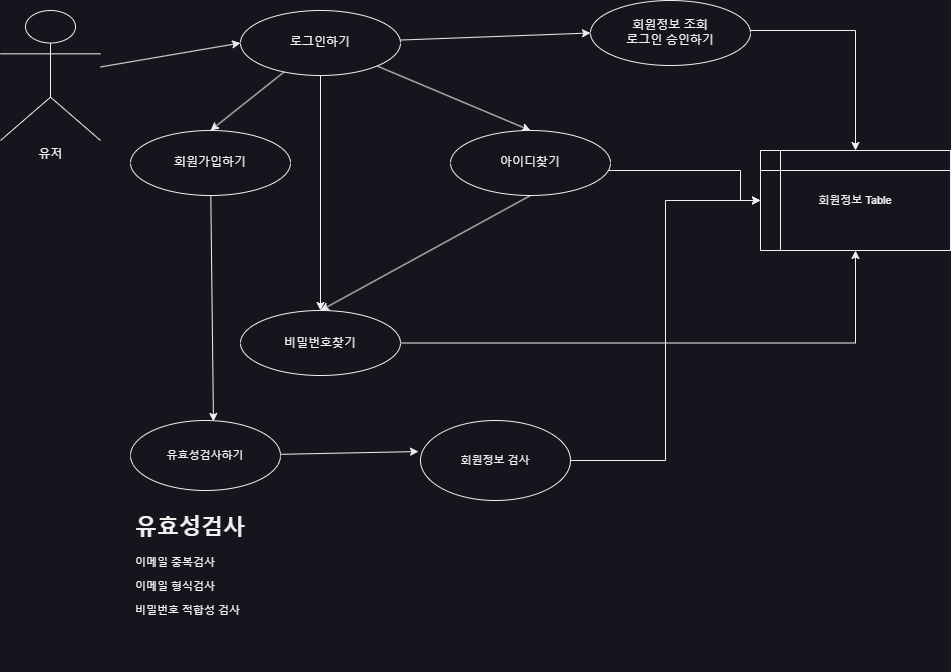

The diagram above was exported from draw.io. Its source (the exported page's mxGraphModel, read from the mxfile embedded in the PNG):
<mxGraphModel dx="1195" dy="657" grid="1" gridSize="10" guides="1" tooltips="1" connect="1" arrows="1" fold="1" page="1" pageScale="1" pageWidth="4681" pageHeight="3300" math="0" shadow="0">
  <root>
    <mxCell id="0" />
    <mxCell id="1" parent="0" />
    <mxCell id="0Qfg8fOrgCddh-1_ZkCX-4" style="rounded=0;orthogonalLoop=1;jettySize=auto;html=1;entryX=0;entryY=0.5;entryDx=0;entryDy=0;" edge="1" parent="1" source="0Qfg8fOrgCddh-1_ZkCX-1" target="0Qfg8fOrgCddh-1_ZkCX-3">
      <mxGeometry relative="1" as="geometry" />
    </mxCell>
    <mxCell id="0Qfg8fOrgCddh-1_ZkCX-1" value="유저" style="shape=umlActor;verticalLabelPosition=bottom;verticalAlign=top;html=1;outlineConnect=0;" vertex="1" parent="1">
      <mxGeometry x="230" y="210" width="100" height="130" as="geometry" />
    </mxCell>
    <mxCell id="0Qfg8fOrgCddh-1_ZkCX-9" style="rounded=0;orthogonalLoop=1;jettySize=auto;html=1;entryX=0.5;entryY=0;entryDx=0;entryDy=0;" edge="1" parent="1" source="0Qfg8fOrgCddh-1_ZkCX-3" target="0Qfg8fOrgCddh-1_ZkCX-7">
      <mxGeometry relative="1" as="geometry" />
    </mxCell>
    <mxCell id="0Qfg8fOrgCddh-1_ZkCX-10" style="rounded=0;orthogonalLoop=1;jettySize=auto;html=1;entryX=0.5;entryY=0;entryDx=0;entryDy=0;exitX=1;exitY=1;exitDx=0;exitDy=0;" edge="1" parent="1" source="0Qfg8fOrgCddh-1_ZkCX-3" target="0Qfg8fOrgCddh-1_ZkCX-6">
      <mxGeometry relative="1" as="geometry">
        <mxPoint x="550" y="300" as="sourcePoint" />
      </mxGeometry>
    </mxCell>
    <mxCell id="0Qfg8fOrgCddh-1_ZkCX-11" style="rounded=0;orthogonalLoop=1;jettySize=auto;html=1;entryX=0.5;entryY=0;entryDx=0;entryDy=0;" edge="1" parent="1" source="0Qfg8fOrgCddh-1_ZkCX-3" target="0Qfg8fOrgCddh-1_ZkCX-8">
      <mxGeometry relative="1" as="geometry" />
    </mxCell>
    <mxCell id="0Qfg8fOrgCddh-1_ZkCX-26" style="edgeStyle=none;shape=connector;rounded=0;orthogonalLoop=1;jettySize=auto;html=1;entryX=0;entryY=0.5;entryDx=0;entryDy=0;labelBackgroundColor=default;strokeColor=default;fontFamily=Helvetica;fontSize=11;fontColor=default;endArrow=classic;" edge="1" parent="1" source="0Qfg8fOrgCddh-1_ZkCX-3" target="0Qfg8fOrgCddh-1_ZkCX-25">
      <mxGeometry relative="1" as="geometry" />
    </mxCell>
    <mxCell id="0Qfg8fOrgCddh-1_ZkCX-3" value="로그인하기" style="ellipse;whiteSpace=wrap;html=1;" vertex="1" parent="1">
      <mxGeometry x="470" y="210" width="160" height="65" as="geometry" />
    </mxCell>
    <mxCell id="0Qfg8fOrgCddh-1_ZkCX-14" style="edgeStyle=none;shape=connector;rounded=0;orthogonalLoop=1;jettySize=auto;html=1;entryX=0.5;entryY=0;entryDx=0;entryDy=0;labelBackgroundColor=default;strokeColor=default;fontFamily=Helvetica;fontSize=11;fontColor=default;endArrow=classic;exitX=0.5;exitY=1;exitDx=0;exitDy=0;" edge="1" parent="1" source="0Qfg8fOrgCddh-1_ZkCX-6" target="0Qfg8fOrgCddh-1_ZkCX-8">
      <mxGeometry relative="1" as="geometry" />
    </mxCell>
    <mxCell id="0Qfg8fOrgCddh-1_ZkCX-28" style="edgeStyle=orthogonalEdgeStyle;shape=connector;rounded=0;orthogonalLoop=1;jettySize=auto;html=1;entryX=0;entryY=0.5;entryDx=0;entryDy=0;labelBackgroundColor=default;strokeColor=default;fontFamily=Helvetica;fontSize=11;fontColor=default;endArrow=classic;" edge="1" parent="1" source="0Qfg8fOrgCddh-1_ZkCX-6" target="0Qfg8fOrgCddh-1_ZkCX-23">
      <mxGeometry relative="1" as="geometry">
        <Array as="points">
          <mxPoint x="970" y="370" />
        </Array>
      </mxGeometry>
    </mxCell>
    <mxCell id="0Qfg8fOrgCddh-1_ZkCX-6" value="아이디찾기" style="ellipse;whiteSpace=wrap;html=1;" vertex="1" parent="1">
      <mxGeometry x="680" y="330" width="160" height="65" as="geometry" />
    </mxCell>
    <mxCell id="0Qfg8fOrgCddh-1_ZkCX-21" style="edgeStyle=none;shape=connector;rounded=0;orthogonalLoop=1;jettySize=auto;html=1;entryX=0.553;entryY=0.014;entryDx=0;entryDy=0;entryPerimeter=0;labelBackgroundColor=default;strokeColor=default;fontFamily=Helvetica;fontSize=11;fontColor=default;endArrow=classic;" edge="1" parent="1" source="0Qfg8fOrgCddh-1_ZkCX-7" target="0Qfg8fOrgCddh-1_ZkCX-15">
      <mxGeometry relative="1" as="geometry" />
    </mxCell>
    <mxCell id="0Qfg8fOrgCddh-1_ZkCX-7" value="회원가입하기" style="ellipse;whiteSpace=wrap;html=1;" vertex="1" parent="1">
      <mxGeometry x="360" y="330" width="160" height="65" as="geometry" />
    </mxCell>
    <mxCell id="0Qfg8fOrgCddh-1_ZkCX-29" style="edgeStyle=orthogonalEdgeStyle;shape=connector;rounded=0;orthogonalLoop=1;jettySize=auto;html=1;entryX=0.5;entryY=1;entryDx=0;entryDy=0;labelBackgroundColor=default;strokeColor=default;fontFamily=Helvetica;fontSize=11;fontColor=default;endArrow=classic;" edge="1" parent="1" source="0Qfg8fOrgCddh-1_ZkCX-8" target="0Qfg8fOrgCddh-1_ZkCX-23">
      <mxGeometry relative="1" as="geometry" />
    </mxCell>
    <mxCell id="0Qfg8fOrgCddh-1_ZkCX-8" value="비밀번호찾기" style="ellipse;whiteSpace=wrap;html=1;" vertex="1" parent="1">
      <mxGeometry x="470" y="510" width="160" height="65" as="geometry" />
    </mxCell>
    <mxCell id="0Qfg8fOrgCddh-1_ZkCX-22" style="edgeStyle=none;shape=connector;rounded=0;orthogonalLoop=1;jettySize=auto;html=1;entryX=-0.013;entryY=0.388;entryDx=0;entryDy=0;entryPerimeter=0;labelBackgroundColor=default;strokeColor=default;fontFamily=Helvetica;fontSize=11;fontColor=default;endArrow=classic;" edge="1" parent="1" source="0Qfg8fOrgCddh-1_ZkCX-15" target="0Qfg8fOrgCddh-1_ZkCX-20">
      <mxGeometry relative="1" as="geometry" />
    </mxCell>
    <mxCell id="0Qfg8fOrgCddh-1_ZkCX-15" value="유효성검사하기" style="ellipse;whiteSpace=wrap;html=1;fontFamily=Helvetica;fontSize=11;fontColor=default;" vertex="1" parent="1">
      <mxGeometry x="360" y="620" width="150" height="70" as="geometry" />
    </mxCell>
    <mxCell id="0Qfg8fOrgCddh-1_ZkCX-18" value="&lt;h1&gt;유효성검사&lt;/h1&gt;&lt;p&gt;이메일 중복검사&lt;/p&gt;&lt;p&gt;이메일 형식검사&lt;/p&gt;&lt;p&gt;비밀번호 적합성 검사&lt;/p&gt;" style="text;html=1;strokeColor=none;fillColor=none;spacing=5;spacingTop=-20;whiteSpace=wrap;overflow=hidden;rounded=0;fontSize=11;fontFamily=Helvetica;fontColor=default;" vertex="1" parent="1">
      <mxGeometry x="360" y="710" width="220" height="160" as="geometry" />
    </mxCell>
    <mxCell id="0Qfg8fOrgCddh-1_ZkCX-24" style="edgeStyle=orthogonalEdgeStyle;shape=connector;rounded=0;orthogonalLoop=1;jettySize=auto;html=1;entryX=0;entryY=0.5;entryDx=0;entryDy=0;labelBackgroundColor=default;strokeColor=default;fontFamily=Helvetica;fontSize=11;fontColor=default;endArrow=classic;" edge="1" parent="1" source="0Qfg8fOrgCddh-1_ZkCX-20" target="0Qfg8fOrgCddh-1_ZkCX-23">
      <mxGeometry relative="1" as="geometry" />
    </mxCell>
    <mxCell id="0Qfg8fOrgCddh-1_ZkCX-20" value="회원정보 검사" style="ellipse;whiteSpace=wrap;html=1;fontFamily=Helvetica;fontSize=11;fontColor=default;" vertex="1" parent="1">
      <mxGeometry x="650" y="620" width="150" height="80" as="geometry" />
    </mxCell>
    <mxCell id="0Qfg8fOrgCddh-1_ZkCX-23" value="회원정보 Table" style="shape=internalStorage;whiteSpace=wrap;html=1;backgroundOutline=1;fontFamily=Helvetica;fontSize=11;fontColor=default;" vertex="1" parent="1">
      <mxGeometry x="990" y="350" width="190" height="100" as="geometry" />
    </mxCell>
    <mxCell id="0Qfg8fOrgCddh-1_ZkCX-27" style="edgeStyle=orthogonalEdgeStyle;shape=connector;rounded=0;orthogonalLoop=1;jettySize=auto;html=1;entryX=0.5;entryY=0;entryDx=0;entryDy=0;labelBackgroundColor=default;strokeColor=default;fontFamily=Helvetica;fontSize=11;fontColor=default;endArrow=classic;" edge="1" parent="1" source="0Qfg8fOrgCddh-1_ZkCX-25" target="0Qfg8fOrgCddh-1_ZkCX-23">
      <mxGeometry relative="1" as="geometry">
        <Array as="points">
          <mxPoint x="1085" y="230" />
        </Array>
      </mxGeometry>
    </mxCell>
    <mxCell id="0Qfg8fOrgCddh-1_ZkCX-25" value="회원정보 조회&lt;br&gt;로그인 승인하기" style="ellipse;whiteSpace=wrap;html=1;" vertex="1" parent="1">
      <mxGeometry x="820" y="200" width="160" height="65" as="geometry" />
    </mxCell>
  </root>
</mxGraphModel>